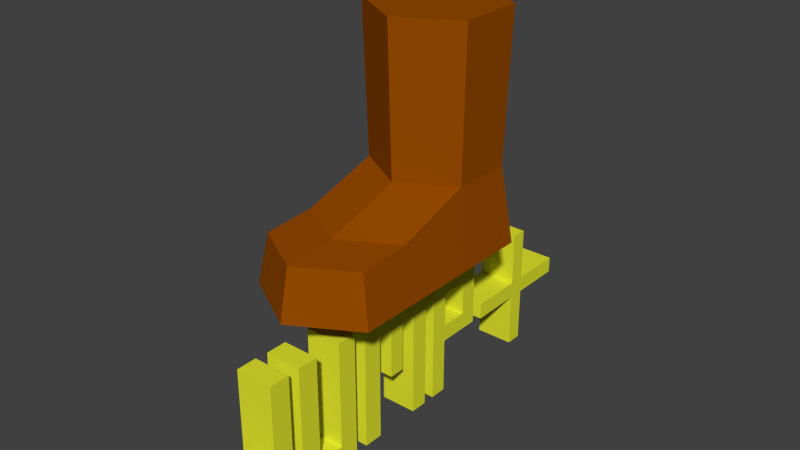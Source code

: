 # Source: DoubleJump.blend  (saved by Blender 2.72.0; exported with 4.5.12 LTS)
import bpy
from mathutils import Matrix  # noqa: F401  (used for matrix-valued properties, if any)

bpy.ops.wm.read_factory_settings(use_empty=True)
scene = bpy.context.scene
scene.name = 'Scene'

# ---- collections
col_collection_1 = bpy.data.collections.new('Collection 1'); scene.collection.children.link(col_collection_1)

# ---- materials (node trees are filled in below, after node groups)
mat_material = bpy.data.materials.new('Material')
mat_material.alpha_threshold = 0.0
mat_material.use_transparent_shadow = False
mat_material.diffuse_color = (0.305, 0.07036, 0.0, 1.0)
mat_material.roughness = 0.5
mat_material.line_color = (0.0, 0.0, 0.0, 1.0)
mat_material_001 = bpy.data.materials.new('Material.001')
mat_material_001.alpha_threshold = 0.0
mat_material_001.use_transparent_shadow = False
mat_material_001.diffuse_color = (0.7797, 0.8, 0.02915, 1.0)
mat_material_001.roughness = 0.5

# ---- material node trees

# ---- world
world_world = bpy.data.worlds.new('World'); scene.world = world_world
world_world.color = (0.05088, 0.05088, 0.05088)
world_world.use_sun_shadow = False
world_world.sun_shadow_jitter_overblur = 0.0
world_world.cycles.sampling_method = 'MANUAL'
world_world.cycles.sample_map_resolution = 256

# ---- meshes
me_cube = bpy.data.meshes.new('Cube')
me_cube.from_pydata([(1.134e-09, 0.9884, 1.323), (-1.537e-10, 0.9291, 3.155), (0.5117, 0.693, 1.323), (0.4604, 0.6633, 3.155), (0.5117, 0.1021, 1.323), (0.4604, 0.1318, 3.155), (-5.052e-08, -0.1933, 1.323), (-4.662e-08, -0.134, 3.155), (-0.5117, 0.1021, 1.323), (-0.4604, 0.1318, 3.155), (-0.5117, 0.693, 1.323), (-0.4604, 0.6633, 3.155), (-9.905e-10, 0.8906, 1.953), (0.427, 0.6441, 1.953), (0.427, 0.151, 1.953), (-4.41e-08, -0.09552, 1.953), (-0.427, 0.151, 1.953), (-0.427, 0.6441, 1.953), (0.5117, -0.5168, 1.323), (-5.052e-08, -0.8122, 1.323), (-0.5117, -0.5168, 1.323), (0.4371, -0.4737, 1.751), (-4.486e-08, -0.7261, 1.751), (-0.4371, -0.4737, 1.751), (0.5117, -0.9396, 1.323), (-5.052e-08, -1.235, 1.323), (-0.5117, -0.9396, 1.323), (0.4371, -0.8966, 1.728), (-4.486e-08, -1.149, 1.728), (-0.4371, -0.8966, 1.728), (-0.1559, -1.502, 0.0005032), (-0.1559, -1.333, 0.0005032), (0.1559, -1.333, 0.0005032), (0.1559, -1.502, 0.0005032), (-0.1559, -1.502, 1.04), (-0.1559, -1.333, 1.04), (0.1559, -1.333, 1.04), (0.1559, -1.502, 1.04), (-0.1559, -1.502, 0.1388), (-0.1559, -1.333, 0.1388), (0.1559, -1.333, 0.1388), (0.1559, -1.502, 0.1388), (-0.1559, -1.845, 0.0005032), (0.1559, -1.845, 0.0005032), (-0.1559, -1.845, 0.1388), (0.1559, -1.845, 0.1388), (0.1559, -1.708, 0.1388), (-0.1559, -1.708, 0.1388), (-0.1559, -1.708, 0.0005032), (0.1559, -1.708, 0.0005032), (-0.1559, -1.845, 0.4256), (0.1559, -1.845, 0.4256), (0.1559, -1.708, 0.4256), (-0.1559, -1.708, 0.4256), (-0.149, -1.233, 0.0006756), (-0.149, -1.061, 0.0006756), (0.149, -1.061, 0.0006756), (0.149, -1.233, 0.0006756), (-0.149, -1.233, 1.037), (-0.149, -1.061, 1.037), (0.149, -1.061, 1.037), (0.149, -1.233, 1.037), (-0.149, -1.233, 0.1455), (-0.149, -1.061, 0.1455), (0.149, -1.061, 0.1455), (0.149, -1.233, 0.1455), (-0.149, -0.6781, 0.0006756), (0.149, -0.6781, 0.0006756), (-0.149, -0.6781, 0.1455), (0.149, -0.6781, 0.1455), (-0.149, -0.8393, 0.1455), (0.149, -0.8393, 0.1455), (0.149, -0.8393, 0.0006756), (-0.149, -0.8393, 0.0006756), (-0.149, -0.6781, 1.038), (0.149, -0.6781, 1.038), (-0.149, -0.8393, 1.038), (0.149, -0.8393, 1.038), (-0.15, -0.5722, -0.001497), (-0.15, -0.4111, -0.001497), (0.15, -0.4111, -0.001497), (0.15, -0.5722, -0.001497), (-0.15, -0.5722, 1.036), (-0.15, -0.4111, 1.036), (0.15, -0.4111, 1.036), (0.15, -0.5722, 1.036), (-0.15, -0.5722, 0.8797), (-0.15, -0.4111, 0.8797), (0.15, -0.4111, 0.8797), (0.15, -0.5722, 0.8797), (-0.15, 0.1193, 1.036), (0.15, 0.1193, 1.036), (-0.15, 0.1193, 0.8797), (0.15, 0.1193, 0.8797), (0.15, -0.02404, 0.8797), (-0.15, -0.02404, 0.8797), (0.15, -0.02404, 1.036), (-0.15, -0.02404, 1.036), (-0.15, 0.1193, 0.00106), (0.15, 0.1193, 0.00106), (0.15, -0.02404, 0.00106), (-0.15, -0.02404, 0.00106), (0.15, -0.1531, 0.8797), (0.15, -0.2821, 0.8797), (0.15, -0.1531, 1.036), (0.15, -0.2821, 1.036), (-0.15, -0.2821, 0.8797), (-0.15, -0.1531, 0.8797), (-0.15, -0.2821, 1.036), (-0.15, -0.1531, 1.036), (0.15, -0.1531, 0.4632), (0.15, -0.2821, 0.4632), (-0.15, -0.2821, 0.4632), (-0.15, -0.1531, 0.4632), (-0.1508, 0.2181, 0.001125), (-0.1508, 0.3599, 0.001125), (0.1508, 0.3599, 0.001125), (0.1508, 0.2181, 0.001125), (-0.1508, 0.2181, 1.034), (-0.1508, 0.3599, 1.034), (0.1508, 0.3599, 1.034), (0.1508, 0.2181, 1.034), (-0.1508, 0.2181, 0.8885), (-0.1508, 0.3599, 0.8885), (0.1508, 0.3599, 0.8885), (0.1508, 0.2181, 0.8885), (-0.1508, 0.3599, 0.6011), (0.1508, 0.3599, 0.6011), (0.1508, 0.2181, 0.6011), (-0.1508, 0.2181, 0.6011), (-0.1508, 0.3599, 0.4627), (0.1508, 0.3599, 0.4627), (0.1508, 0.2181, 0.4627), (-0.1508, 0.2181, 0.4627), (-0.1508, 0.7337, 0.6011), (0.1508, 0.7337, 0.6011), (-0.1508, 0.7337, 0.4627), (0.1508, 0.7337, 0.4627), (0.1508, 0.5913, 0.4627), (-0.1508, 0.5913, 0.4627), (0.1508, 0.5913, 0.6011), (-0.1508, 0.5913, 0.6011), (-0.1508, 0.7337, 1.027), (0.1508, 0.7337, 1.032), (0.1508, 0.5913, 1.032), (-0.1508, 0.5913, 1.03), (-0.1508, 0.5913, 0.8884), (0.1508, 0.5913, 0.8884), (0.1508, 0.7337, 0.8884), (-0.1508, 0.7337, 0.8884), (-0.1551, 1.265, -0.002749), (-0.1551, 1.398, -0.002749), (0.1612, 1.398, -0.002749), (0.1612, 1.265, -0.002749), (-0.1551, 1.265, 1.024), (-0.1551, 1.398, 1.024), (0.1612, 1.398, 1.024), (0.1612, 1.265, 1.024), (-0.1551, 1.265, 0.584), (-0.1551, 1.398, 0.584), (0.1612, 1.398, 0.584), (0.1612, 1.265, 0.584), (-0.1551, 1.398, 0.4491), (0.1612, 1.398, 0.4491), (0.1612, 1.265, 0.4491), (-0.1551, 1.265, 0.4491), (-0.1551, 0.8253, 0.584), (0.1612, 0.8253, 0.584), (0.1612, 0.8253, 0.4491), (-0.1551, 0.8253, 0.4491), (-0.1551, 1.838, 0.584), (0.1612, 1.838, 0.584), (-0.1551, 1.838, 0.4491), (0.1612, 1.838, 0.4491)], [], [(12, 1, 3, 13), (13, 3, 5, 14), (14, 5, 7, 15), (15, 7, 9, 16), (3, 1, 11, 9, 7, 5), (17, 11, 1, 12), (16, 9, 11, 17), (0, 2, 4, 6, 8, 10), (0, 12, 13, 2), (2, 13, 14, 4), (14, 15, 22, 21), (15, 16, 23, 22), (10, 17, 12, 0), (8, 16, 17, 10), (21, 22, 28, 27), (22, 23, 29, 28), (16, 8, 20, 23), (8, 6, 19, 20), (6, 4, 18, 19), (4, 14, 21, 18), (24, 27, 28, 25), (25, 28, 29, 26), (23, 20, 26, 29), (20, 19, 25, 26), (19, 18, 24, 25), (18, 21, 27, 24), (38, 39, 31, 30), (39, 40, 32, 31), (40, 41, 33, 32), (46, 47, 53, 52), (30, 31, 32, 33), (37, 36, 35, 34), (34, 35, 39, 38), (35, 36, 40, 39), (36, 37, 41, 40), (37, 34, 38, 41), (45, 44, 42, 43), (47, 48, 42, 44), (48, 49, 43, 42), (49, 46, 45, 43), (41, 38, 47, 46), (38, 30, 48, 47), (30, 33, 49, 48), (33, 41, 46, 49), (52, 53, 50, 51), (45, 46, 52, 51), (47, 44, 50, 53), (44, 45, 51, 50), (62, 63, 55, 54), (70, 71, 77, 76), (64, 65, 57, 56), (65, 62, 54, 57), (54, 55, 56, 57), (61, 60, 59, 58), (58, 59, 63, 62), (59, 60, 64, 63), (60, 61, 65, 64), (61, 58, 62, 65), (68, 69, 67, 66), (72, 73, 66, 67), (71, 72, 67, 69), (73, 70, 68, 66), (63, 64, 71, 70), (56, 55, 73, 72), (64, 56, 72, 71), (55, 63, 70, 73), (76, 77, 75, 74), (68, 70, 76, 74), (71, 69, 75, 77), (69, 68, 74, 75), (86, 87, 79, 78), (87, 88, 80, 79), (88, 89, 81, 80), (89, 86, 78, 81), (78, 79, 80, 81), (85, 84, 83, 82), (82, 83, 87, 86), (94, 95, 101, 100), (84, 85, 89, 88), (85, 82, 86, 89), (90, 91, 93, 92), (96, 94, 93, 91), (95, 97, 90, 92), (97, 96, 91, 90), (102, 107, 95, 94), (104, 102, 94, 96), (107, 109, 97, 95), (109, 104, 96, 97), (100, 101, 98, 99), (93, 94, 100, 99), (95, 92, 98, 101), (92, 93, 99, 98), (88, 87, 106, 103), (107, 102, 110, 113), (84, 88, 103, 105), (105, 103, 102, 104), (87, 83, 108, 106), (106, 108, 109, 107), (83, 84, 105, 108), (108, 105, 104, 109), (111, 112, 113, 110), (103, 106, 112, 111), (106, 107, 113, 112), (102, 103, 111, 110), (133, 130, 115, 114), (130, 131, 116, 115), (131, 132, 117, 116), (132, 133, 114, 117), (114, 115, 116, 117), (121, 120, 119, 118), (118, 119, 123, 122), (120, 121, 125, 124), (121, 118, 122, 125), (122, 123, 126, 129), (123, 124, 127, 126), (124, 125, 128, 127), (125, 122, 129, 128), (129, 126, 130, 133), (138, 139, 136, 137), (127, 128, 132, 131), (128, 129, 133, 132), (134, 135, 137, 136), (140, 138, 137, 135), (139, 141, 134, 136), (123, 119, 145, 146), (131, 130, 139, 138), (127, 131, 138, 140), (130, 126, 141, 139), (126, 127, 140, 141), (145, 144, 143, 142), (147, 148, 143, 144), (149, 146, 145, 142), (148, 149, 142, 143), (141, 140, 147, 146), (140, 135, 148, 147), (134, 141, 146, 149), (135, 134, 149, 148), (119, 120, 144, 145), (123, 146, 147, 124), (120, 124, 147, 144), (165, 162, 151, 150), (162, 163, 152, 151), (163, 164, 153, 152), (164, 165, 150, 153), (150, 151, 152, 153), (157, 156, 155, 154), (154, 155, 159, 158), (155, 156, 160, 159), (156, 157, 161, 160), (157, 154, 158, 161), (158, 159, 162, 165), (163, 162, 172, 173), (160, 161, 164, 163), (165, 164, 168, 169), (167, 166, 169, 168), (164, 161, 167, 168), (161, 158, 166, 167), (158, 165, 169, 166), (170, 171, 173, 172), (160, 163, 173, 171), (162, 159, 170, 172), (159, 160, 171, 170)])
me_cube.polygons.foreach_set('material_index', [0, 0, 0, 0, 0, 0, 0, 0, 0, 0, 0, 0, 0, 0, 0, 0, 0, 0, 0, 0, 0, 0, 0, 0, 0, 0, 1, 1, 1, 1, 1, 1, 1, 1, 1, 1, 1, 1, 1, 1, 1, 1, 1, 1, 1, 1, 1, 1, 1, 1, 1, 1, 1, 1, 1, 1, 1, 1, 1, 1, 1, 1, 1, 1, 1, 1, 1, 1, 1, 1, 1, 1, 1, 1, 1, 1, 1, 1, 1, 1, 1, 1, 1, 1, 1, 1, 1, 1, 1, 1, 1, 1, 1, 1, 1, 1, 1, 1, 1, 1, 1, 1, 1, 1, 1, 1, 1, 1, 1, 1, 1, 1, 1, 1, 1, 1, 1, 1, 1, 1, 1, 1, 1, 1, 1, 1, 1, 1, 1, 1, 1, 1, 1, 1, 1, 1, 1, 1, 1, 1, 1, 1, 1, 1, 1, 1, 1, 1, 1, 1, 1, 1, 1, 1, 1, 1, 1, 1, 1, 1, 1, 1])
me_cube.materials.append(mat_material)
me_cube.materials.append(mat_material_001)
me_cube.use_remesh_preserve_volume = False
me_cube.use_remesh_preserve_attributes = False
me_cube.use_mirror_vertex_groups = False
me_cube.update()

# ---- objects
ob_cube = bpy.data.objects.new('Cube', me_cube)

# ---- transforms, parenting, visibility, modifiers, constraints
ob_cube.location = (0.0, 0.0, 0.0)
ob_cube.lock_rotations_4d = False
ob_cube.empty_display_type = 'ARROWS'
ob_cube.lineart.crease_threshold = 0.0

# ---- collection membership
col_collection_1.objects.link(ob_cube)

# ---- scene / render settings (as saved in the file)
scene.frame_start = 1; scene.frame_end = 250; scene.frame_set(1)
scene.render.engine = 'BLENDER_EEVEE_NEXT'
scene.render.resolution_percentage = 50
scene.render.dither_intensity = 0.0
scene.cycles.use_denoising = False
scene.cycles.samples = 10
scene.cycles.sampling_pattern = 'TABULATED_SOBOL'
scene.cycles.light_sampling_threshold = 0.0
scene.cycles.use_adaptive_sampling = False
scene.cycles.use_light_tree = False
scene.cycles.blur_glossy = 0.0
scene.cycles.pixel_filter_type = 'GAUSSIAN'
scene.cycles.sample_clamp_indirect = 0.0
scene.view_settings.view_transform = 'Standard'
bpy.context.view_layer.update()

# ---- added for rendering (the .blend has no active camera and no usable light): camera, sun
cam_auto = bpy.data.cameras.new('AutoCamera')
cam_auto.lens = 50.0
cam_auto.sensor_width = 36.0
cam_auto.clip_end = 1000.0
ob_auto_camera = bpy.data.objects.new('AutoCamera', cam_auto)
scene.collection.objects.link(ob_auto_camera)
ob_auto_camera.location = (4.58746, -5.50851, 5.24625)
ob_auto_camera.rotation_euler = (1.09748, -7.21219e-08, 0.694738)
scene.camera = ob_auto_camera
light_auto_sun = bpy.data.lights.new('AutoSun', 'SUN')
light_auto_sun.energy = 3.0
light_auto_sun.angle = 0.0523599
ob_auto_sun = bpy.data.objects.new('AutoSun', light_auto_sun)
scene.collection.objects.link(ob_auto_sun)
ob_auto_sun.rotation_euler = (0.872665, 0.174533, 0.523599)
bpy.context.view_layer.update()
